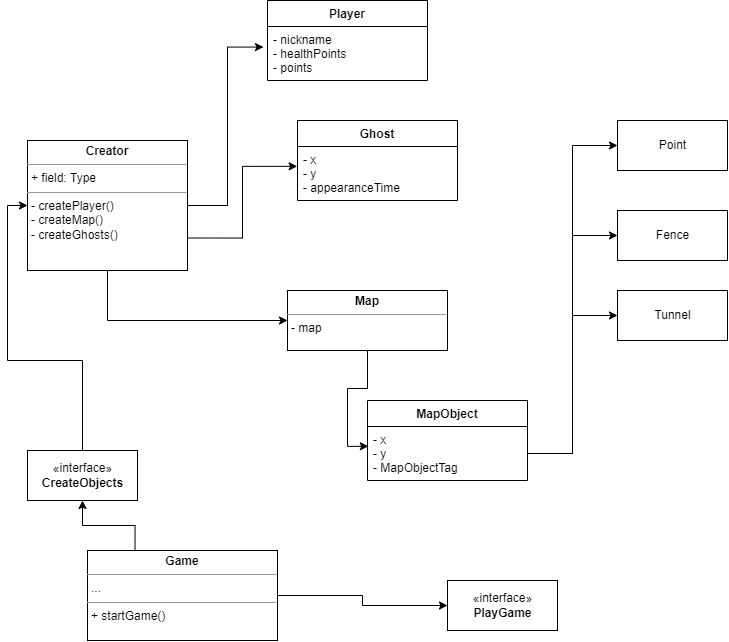

The diagram above was exported from draw.io. Its source (the exported page's mxGraphModel, read from the mxfile embedded in the PNG):
<mxGraphModel dx="1483" dy="699" grid="1" gridSize="10" guides="1" tooltips="1" connect="1" arrows="1" fold="1" page="1" pageScale="1" pageWidth="827" pageHeight="1169" background="none" math="0" shadow="0">
  <root>
    <mxCell id="0" />
    <mxCell id="1" parent="0" />
    <mxCell id="BpC8vT2x5VT1zBHxtG9j-32" style="edgeStyle=orthogonalEdgeStyle;rounded=0;orthogonalLoop=1;jettySize=auto;html=1;exitX=0.25;exitY=0;exitDx=0;exitDy=0;entryX=0.5;entryY=1;entryDx=0;entryDy=0;" edge="1" parent="1" source="BpC8vT2x5VT1zBHxtG9j-1" target="BpC8vT2x5VT1zBHxtG9j-31">
      <mxGeometry relative="1" as="geometry" />
    </mxCell>
    <mxCell id="BpC8vT2x5VT1zBHxtG9j-35" style="edgeStyle=orthogonalEdgeStyle;rounded=0;orthogonalLoop=1;jettySize=auto;html=1;exitX=1;exitY=0.5;exitDx=0;exitDy=0;entryX=0;entryY=0.5;entryDx=0;entryDy=0;" edge="1" parent="1" source="BpC8vT2x5VT1zBHxtG9j-1" target="BpC8vT2x5VT1zBHxtG9j-34">
      <mxGeometry relative="1" as="geometry" />
    </mxCell>
    <mxCell id="BpC8vT2x5VT1zBHxtG9j-1" value="&lt;p style=&quot;margin: 0px ; margin-top: 4px ; text-align: center&quot;&gt;&lt;b&gt;Game&lt;/b&gt;&lt;/p&gt;&lt;hr size=&quot;1&quot;&gt;&lt;p style=&quot;margin: 0px ; margin-left: 4px&quot;&gt;...&lt;/p&gt;&lt;hr size=&quot;1&quot;&gt;&lt;p style=&quot;margin: 0px ; margin-left: 4px&quot;&gt;+ startGame()&lt;/p&gt;" style="verticalAlign=top;align=left;overflow=fill;fontSize=12;fontFamily=Helvetica;html=1;" vertex="1" parent="1">
      <mxGeometry x="110" y="580" width="190" height="90" as="geometry" />
    </mxCell>
    <mxCell id="BpC8vT2x5VT1zBHxtG9j-19" style="edgeStyle=orthogonalEdgeStyle;rounded=0;orthogonalLoop=1;jettySize=auto;html=1;exitX=1;exitY=0.5;exitDx=0;exitDy=0;entryX=-0.025;entryY=0.381;entryDx=0;entryDy=0;entryPerimeter=0;" edge="1" parent="1" source="BpC8vT2x5VT1zBHxtG9j-2" target="BpC8vT2x5VT1zBHxtG9j-6">
      <mxGeometry relative="1" as="geometry" />
    </mxCell>
    <mxCell id="BpC8vT2x5VT1zBHxtG9j-20" style="edgeStyle=orthogonalEdgeStyle;rounded=0;orthogonalLoop=1;jettySize=auto;html=1;exitX=1;exitY=0.75;exitDx=0;exitDy=0;entryX=-0.002;entryY=0.367;entryDx=0;entryDy=0;entryPerimeter=0;" edge="1" parent="1" source="BpC8vT2x5VT1zBHxtG9j-2" target="BpC8vT2x5VT1zBHxtG9j-10">
      <mxGeometry relative="1" as="geometry" />
    </mxCell>
    <mxCell id="BpC8vT2x5VT1zBHxtG9j-29" style="edgeStyle=orthogonalEdgeStyle;rounded=0;orthogonalLoop=1;jettySize=auto;html=1;exitX=0.5;exitY=1;exitDx=0;exitDy=0;entryX=0;entryY=0.5;entryDx=0;entryDy=0;" edge="1" parent="1" source="BpC8vT2x5VT1zBHxtG9j-2" target="BpC8vT2x5VT1zBHxtG9j-28">
      <mxGeometry relative="1" as="geometry" />
    </mxCell>
    <mxCell id="BpC8vT2x5VT1zBHxtG9j-2" value="&lt;p style=&quot;margin: 0px ; margin-top: 4px ; text-align: center&quot;&gt;&lt;b&gt;Creator&lt;/b&gt;&lt;/p&gt;&lt;hr size=&quot;1&quot;&gt;&lt;p style=&quot;margin: 0px ; margin-left: 4px&quot;&gt;+ field: Type&lt;/p&gt;&lt;hr size=&quot;1&quot;&gt;&lt;p style=&quot;margin: 0px ; margin-left: 4px&quot;&gt;- createPlayer()&lt;/p&gt;&lt;p style=&quot;margin: 0px ; margin-left: 4px&quot;&gt;- createMap()&lt;/p&gt;&lt;p style=&quot;margin: 0px ; margin-left: 4px&quot;&gt;- createGhosts()&lt;/p&gt;" style="verticalAlign=top;align=left;overflow=fill;fontSize=12;fontFamily=Helvetica;html=1;" vertex="1" parent="1">
      <mxGeometry x="50" y="170" width="160" height="130" as="geometry" />
    </mxCell>
    <mxCell id="BpC8vT2x5VT1zBHxtG9j-5" value="Player" style="swimlane;fontStyle=1;align=center;verticalAlign=top;childLayout=stackLayout;horizontal=1;startSize=26;horizontalStack=0;resizeParent=1;resizeParentMax=0;resizeLast=0;collapsible=1;marginBottom=0;" vertex="1" parent="1">
      <mxGeometry x="290" y="30" width="160" height="80" as="geometry" />
    </mxCell>
    <mxCell id="BpC8vT2x5VT1zBHxtG9j-6" value="- nickname&#10;- healthPoints&#10;- points" style="text;strokeColor=none;fillColor=none;align=left;verticalAlign=top;spacingLeft=4;spacingRight=4;overflow=hidden;rotatable=0;points=[[0,0.5],[1,0.5]];portConstraint=eastwest;" vertex="1" parent="BpC8vT2x5VT1zBHxtG9j-5">
      <mxGeometry y="26" width="160" height="54" as="geometry" />
    </mxCell>
    <mxCell id="BpC8vT2x5VT1zBHxtG9j-9" value="Ghost" style="swimlane;fontStyle=1;align=center;verticalAlign=top;childLayout=stackLayout;horizontal=1;startSize=26;horizontalStack=0;resizeParent=1;resizeParentMax=0;resizeLast=0;collapsible=1;marginBottom=0;" vertex="1" parent="1">
      <mxGeometry x="320" y="150" width="160" height="80" as="geometry" />
    </mxCell>
    <mxCell id="BpC8vT2x5VT1zBHxtG9j-10" value="- x&#10;- y&#10;- appearanceTime" style="text;strokeColor=none;fillColor=none;align=left;verticalAlign=top;spacingLeft=4;spacingRight=4;overflow=hidden;rotatable=0;points=[[0,0.5],[1,0.5]];portConstraint=eastwest;" vertex="1" parent="BpC8vT2x5VT1zBHxtG9j-9">
      <mxGeometry y="26" width="160" height="54" as="geometry" />
    </mxCell>
    <mxCell id="BpC8vT2x5VT1zBHxtG9j-13" value="MapObject" style="swimlane;fontStyle=1;align=center;verticalAlign=top;childLayout=stackLayout;horizontal=1;startSize=26;horizontalStack=0;resizeParent=1;resizeParentMax=0;resizeLast=0;collapsible=1;marginBottom=0;" vertex="1" parent="1">
      <mxGeometry x="390" y="430" width="160" height="80" as="geometry" />
    </mxCell>
    <mxCell id="BpC8vT2x5VT1zBHxtG9j-14" value="- x&#10;- y&#10;- MapObjectTag" style="text;strokeColor=none;fillColor=none;align=left;verticalAlign=top;spacingLeft=4;spacingRight=4;overflow=hidden;rotatable=0;points=[[0,0.5],[1,0.5]];portConstraint=eastwest;" vertex="1" parent="BpC8vT2x5VT1zBHxtG9j-13">
      <mxGeometry y="26" width="160" height="54" as="geometry" />
    </mxCell>
    <mxCell id="BpC8vT2x5VT1zBHxtG9j-22" value="Point" style="html=1;" vertex="1" parent="1">
      <mxGeometry x="640" y="150" width="110" height="50" as="geometry" />
    </mxCell>
    <mxCell id="BpC8vT2x5VT1zBHxtG9j-23" value="Fence" style="html=1;" vertex="1" parent="1">
      <mxGeometry x="640" y="240" width="110" height="50" as="geometry" />
    </mxCell>
    <mxCell id="BpC8vT2x5VT1zBHxtG9j-24" value="Tunnel" style="html=1;" vertex="1" parent="1">
      <mxGeometry x="640" y="320" width="110" height="50" as="geometry" />
    </mxCell>
    <mxCell id="BpC8vT2x5VT1zBHxtG9j-25" style="edgeStyle=orthogonalEdgeStyle;rounded=0;orthogonalLoop=1;jettySize=auto;html=1;exitX=1;exitY=0.5;exitDx=0;exitDy=0;entryX=0;entryY=0.5;entryDx=0;entryDy=0;" edge="1" parent="1" source="BpC8vT2x5VT1zBHxtG9j-14" target="BpC8vT2x5VT1zBHxtG9j-22">
      <mxGeometry relative="1" as="geometry" />
    </mxCell>
    <mxCell id="BpC8vT2x5VT1zBHxtG9j-26" style="edgeStyle=orthogonalEdgeStyle;rounded=0;orthogonalLoop=1;jettySize=auto;html=1;exitX=1;exitY=0.5;exitDx=0;exitDy=0;entryX=0;entryY=0.5;entryDx=0;entryDy=0;" edge="1" parent="1" source="BpC8vT2x5VT1zBHxtG9j-14" target="BpC8vT2x5VT1zBHxtG9j-23">
      <mxGeometry relative="1" as="geometry" />
    </mxCell>
    <mxCell id="BpC8vT2x5VT1zBHxtG9j-27" style="edgeStyle=orthogonalEdgeStyle;rounded=0;orthogonalLoop=1;jettySize=auto;html=1;exitX=1;exitY=0.5;exitDx=0;exitDy=0;entryX=0;entryY=0.5;entryDx=0;entryDy=0;" edge="1" parent="1" source="BpC8vT2x5VT1zBHxtG9j-14" target="BpC8vT2x5VT1zBHxtG9j-24">
      <mxGeometry relative="1" as="geometry" />
    </mxCell>
    <mxCell id="BpC8vT2x5VT1zBHxtG9j-30" style="edgeStyle=orthogonalEdgeStyle;rounded=0;orthogonalLoop=1;jettySize=auto;html=1;exitX=0.5;exitY=1;exitDx=0;exitDy=0;entryX=0.005;entryY=0.367;entryDx=0;entryDy=0;entryPerimeter=0;" edge="1" parent="1" source="BpC8vT2x5VT1zBHxtG9j-28" target="BpC8vT2x5VT1zBHxtG9j-14">
      <mxGeometry relative="1" as="geometry" />
    </mxCell>
    <mxCell id="BpC8vT2x5VT1zBHxtG9j-28" value="&lt;p style=&quot;margin: 0px ; margin-top: 4px ; text-align: center&quot;&gt;&lt;b&gt;Map&lt;/b&gt;&lt;/p&gt;&lt;hr size=&quot;1&quot;&gt;&lt;p style=&quot;margin: 0px ; margin-left: 4px&quot;&gt;- map&lt;/p&gt;" style="verticalAlign=top;align=left;overflow=fill;fontSize=12;fontFamily=Helvetica;html=1;" vertex="1" parent="1">
      <mxGeometry x="310" y="320" width="160" height="60" as="geometry" />
    </mxCell>
    <mxCell id="BpC8vT2x5VT1zBHxtG9j-33" style="edgeStyle=orthogonalEdgeStyle;rounded=0;orthogonalLoop=1;jettySize=auto;html=1;exitX=0.5;exitY=0;exitDx=0;exitDy=0;entryX=0;entryY=0.5;entryDx=0;entryDy=0;" edge="1" parent="1" source="BpC8vT2x5VT1zBHxtG9j-31" target="BpC8vT2x5VT1zBHxtG9j-2">
      <mxGeometry relative="1" as="geometry" />
    </mxCell>
    <mxCell id="BpC8vT2x5VT1zBHxtG9j-31" value="«interface»&lt;br&gt;&lt;b&gt;CreateObjects&lt;/b&gt;" style="html=1;" vertex="1" parent="1">
      <mxGeometry x="50" y="480" width="110" height="50" as="geometry" />
    </mxCell>
    <mxCell id="BpC8vT2x5VT1zBHxtG9j-34" value="«interface»&lt;br&gt;&lt;b&gt;PlayGame&lt;/b&gt;" style="html=1;" vertex="1" parent="1">
      <mxGeometry x="470" y="610" width="110" height="50" as="geometry" />
    </mxCell>
  </root>
</mxGraphModel>